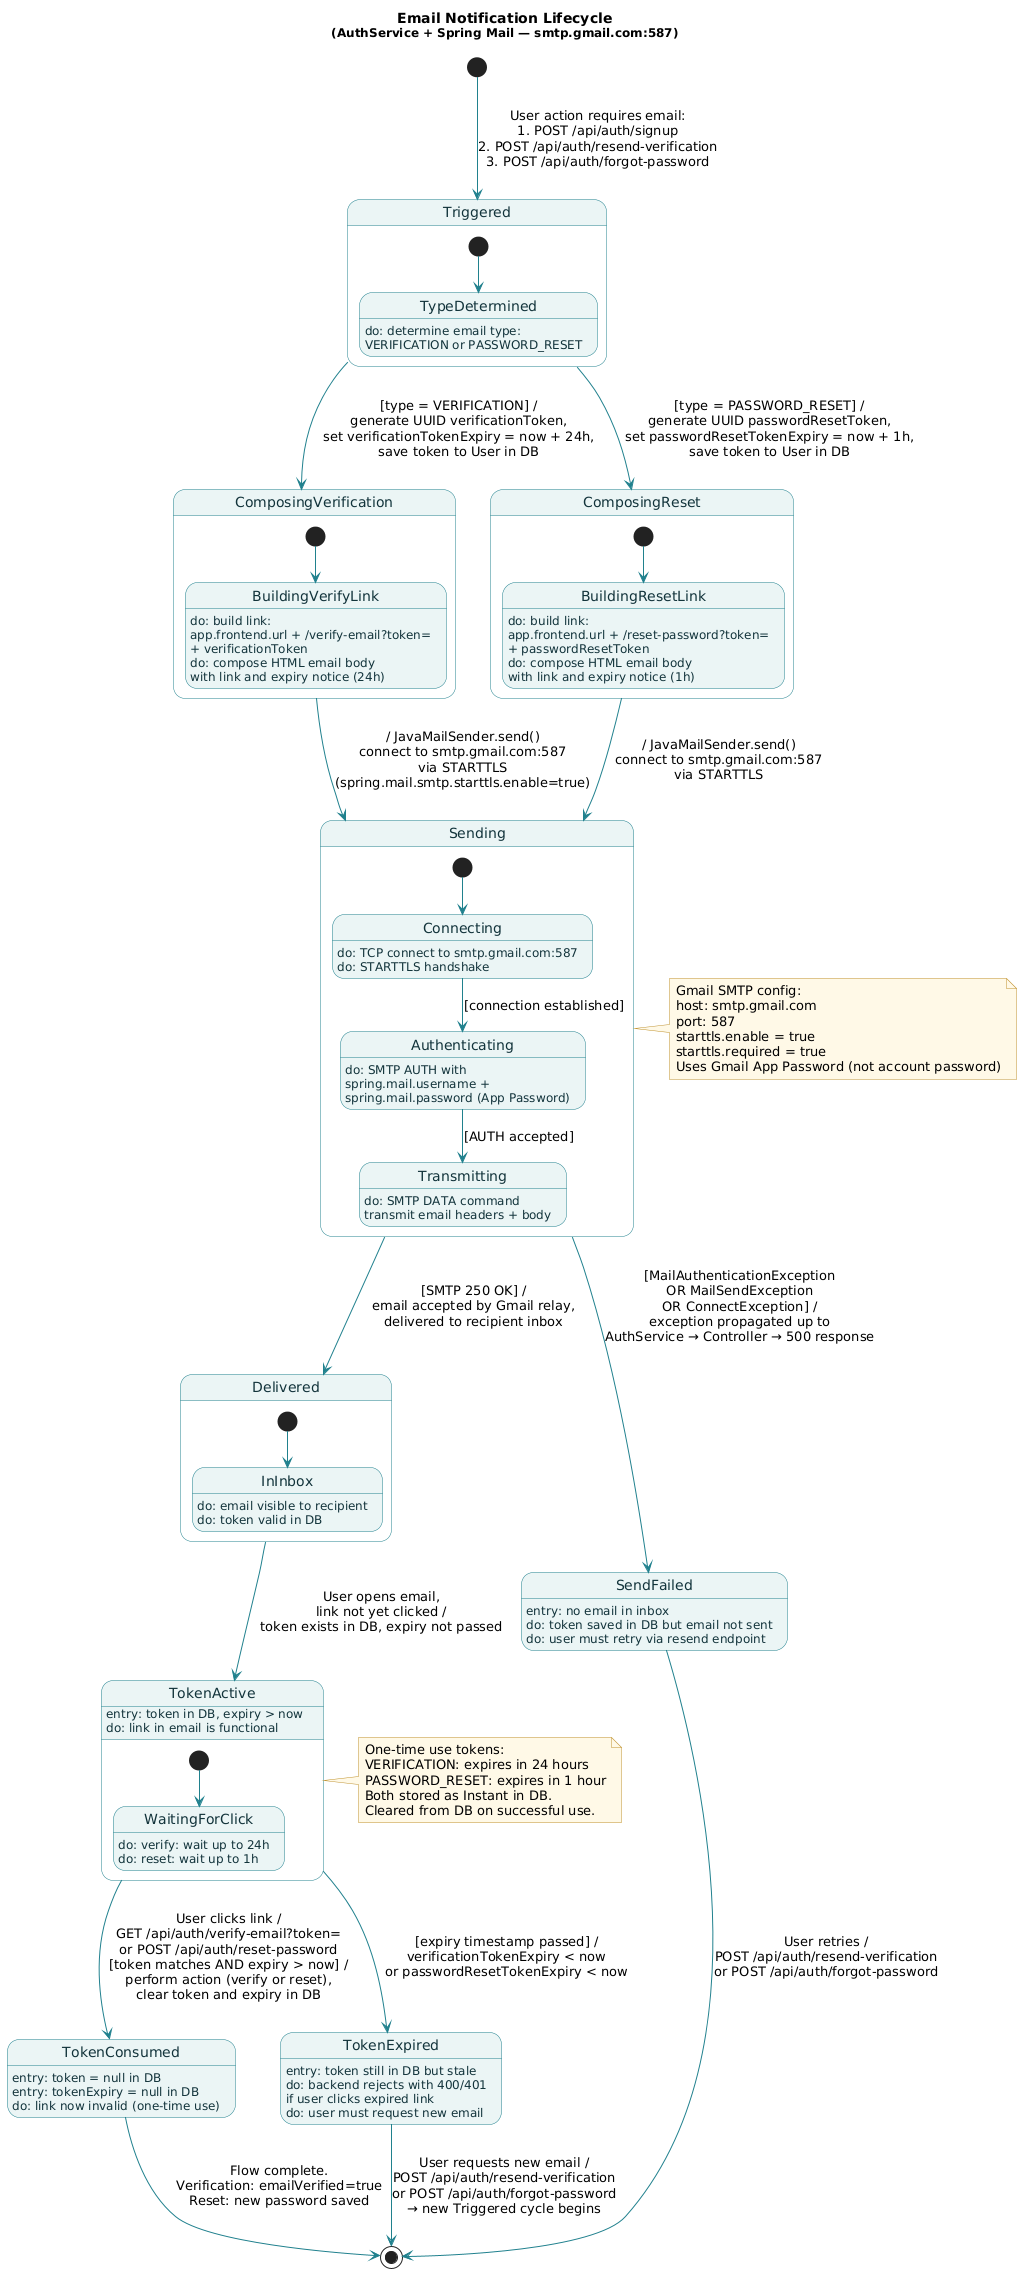

The diagram above was rendered by PlantUML. Its source (embedded in the PNG):
@startuml
hide empty description
skinparam state {
  BackgroundColor #EAF4F5
  BorderColor #21808D
  FontColor #13343B
  ArrowColor #21808D
  StartColor #13343B
  EndColor #13343B
  CompositeBackgroundColor #F3F3EE
  CompositeBorderColor #21808D
}
skinparam note {
  BackgroundColor #FFF8E7
  BorderColor #BF912D
}

title Email Notification Lifecycle\n<size:12>(AuthService + Spring Mail — smtp.gmail.com:587)</size>

[*] --> Triggered : User action requires email:\n1. POST /api/auth/signup\n2. POST /api/auth/resend-verification\n3. POST /api/auth/forgot-password

state Triggered {
  [*] --> TypeDetermined
  TypeDetermined : do: determine email type:\nVERIFICATION or PASSWORD_RESET
}

Triggered --> ComposingVerification : [type = VERIFICATION] /\ngenerate UUID verificationToken,\nset verificationTokenExpiry = now + 24h,\nsave token to User in DB

Triggered --> ComposingReset : [type = PASSWORD_RESET] /\ngenerate UUID passwordResetToken,\nset passwordResetTokenExpiry = now + 1h,\nsave token to User in DB

state ComposingVerification {
  [*] --> BuildingVerifyLink
  BuildingVerifyLink : do: build link:\napp.frontend.url + /verify-email?token=\n+ verificationToken
  BuildingVerifyLink : do: compose HTML email body\nwith link and expiry notice (24h)
}

state ComposingReset {
  [*] --> BuildingResetLink
  BuildingResetLink : do: build link:\napp.frontend.url + /reset-password?token=\n+ passwordResetToken
  BuildingResetLink : do: compose HTML email body\nwith link and expiry notice (1h)
}

ComposingVerification --> Sending : / JavaMailSender.send()\nconnect to smtp.gmail.com:587\nvia STARTTLS\n(spring.mail.smtp.starttls.enable=true)

ComposingReset --> Sending : / JavaMailSender.send()\nconnect to smtp.gmail.com:587\nvia STARTTLS

state Sending {
  [*] --> Connecting
  Connecting : do: TCP connect to smtp.gmail.com:587
  Connecting : do: STARTTLS handshake
  Connecting --> Authenticating : [connection established]
  Authenticating : do: SMTP AUTH with\nspring.mail.username +\nspring.mail.password (App Password)
  Authenticating --> Transmitting : [AUTH accepted]
  Transmitting : do: SMTP DATA command\ntransmit email headers + body
}

Sending --> Delivered : [SMTP 250 OK] /\nemail accepted by Gmail relay,\ndelivered to recipient inbox

Sending --> SendFailed : [MailAuthenticationException\nOR MailSendException\nOR ConnectException] /\nexception propagated up to\nAuthService → Controller → 500 response

SendFailed : entry: no email in inbox
SendFailed : do: token saved in DB but email not sent
SendFailed : do: user must retry via resend endpoint

SendFailed --> [*] : User retries /\nPOST /api/auth/resend-verification\nor POST /api/auth/forgot-password

state Delivered {
  [*] --> InInbox
  InInbox : do: email visible to recipient
  InInbox : do: token valid in DB
}

Delivered --> TokenActive : User opens email,\nlink not yet clicked /\ntoken exists in DB, expiry not passed

TokenActive : entry: token in DB, expiry > now
TokenActive : do: link in email is functional

state TokenActive {
  [*] --> WaitingForClick
  WaitingForClick : do: verify: wait up to 24h
  WaitingForClick : do: reset: wait up to 1h
}

TokenActive --> TokenConsumed : User clicks link /\nGET /api/auth/verify-email?token=\nor POST /api/auth/reset-password\n[token matches AND expiry > now] /\nperform action (verify or reset),\nclear token and expiry in DB

TokenConsumed : entry: token = null in DB
TokenConsumed : entry: tokenExpiry = null in DB
TokenConsumed : do: link now invalid (one-time use)

TokenConsumed --> [*] : Flow complete.\nVerification: emailVerified=true\nReset: new password saved

TokenActive --> TokenExpired : [expiry timestamp passed] /\nverificationTokenExpiry < now\nor passwordResetTokenExpiry < now

TokenExpired : entry: token still in DB but stale
TokenExpired : do: backend rejects with 400/401\nif user clicks expired link
TokenExpired : do: user must request new email

TokenExpired --> [*] : User requests new email /\nPOST /api/auth/resend-verification\nor POST /api/auth/forgot-password\n→ new Triggered cycle begins

note right of Sending
  Gmail SMTP config:
  host: smtp.gmail.com
  port: 587
  starttls.enable = true
  starttls.required = true
  Uses Gmail App Password (not account password)
end note

note right of TokenActive
  One-time use tokens:
  VERIFICATION: expires in 24 hours
  PASSWORD_RESET: expires in 1 hour
  Both stored as Instant in DB.
  Cleared from DB on successful use.
end note
@enduml